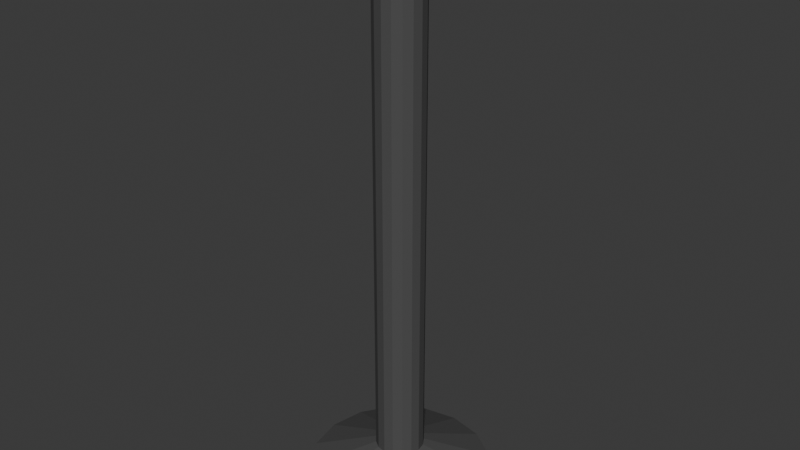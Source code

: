 # Source: Nail.blend  (saved by Blender 4.2.66; exported with 4.5.12 LTS)
import bpy
from mathutils import Matrix  # noqa: F401  (used for matrix-valued properties, if any)

bpy.ops.wm.read_factory_settings(use_empty=True)
scene = bpy.context.scene
scene.name = 'Scene'

# ---- collections
col_collection = bpy.data.collections.new('Collection'); scene.collection.children.link(col_collection)

# ---- materials (node trees are filled in below, after node groups)
mat_material_001 = bpy.data.materials.new('Material.001')

# ---- material node trees
mat_material_001.use_nodes = True; mat_material_001.node_tree.nodes.clear()
_N = mat_material_001.node_tree.nodes; _L = mat_material_001.node_tree.links
n0 = _N.new('ShaderNodeBsdfPrincipled'); n0.name = 'Principled BSDF'; n0.location = (10, 300)
n0.inputs[0].default_value = (0.08561, 0.08561, 0.08561, 1.0)
n0.inputs[3].default_value = 1.2
n1 = _N.new('ShaderNodeOutputMaterial'); n1.name = 'Material Output'; n1.location = (300, 300)
_L.new(n0.outputs[0], n1.inputs[0])
n1.is_active_output = True

# ---- world
world_world = bpy.data.worlds.new('World'); scene.world = world_world
world_world.use_nodes = True; world_world.node_tree.nodes.clear()
_N = world_world.node_tree.nodes; _L = world_world.node_tree.links
n0 = _N.new('ShaderNodeOutputWorld'); n0.name = 'World Output'; n0.location = (300, 300)
n1 = _N.new('ShaderNodeBackground'); n1.name = 'Background'; n1.location = (10, 300)
n1.inputs[0].default_value = (0.05088, 0.05088, 0.05088, 1.0)
_L.new(n1.outputs[0], n0.inputs[0])
n0.is_active_output = True
world_world.color = (0.05088, 0.05088, 0.05088)
world_world.sun_shadow_jitter_overblur = 0.0

# ---- meshes
me_cylinder = bpy.data.meshes.new('Cylinder')
me_cylinder.from_pydata([(0.0, 0.00926, -0.2046), (0.0, 0.00926, -0.01572), (0.003544, 0.008555, -0.2046), (0.003544, 0.008555, -0.01572), (0.006548, 0.006548, -0.2046), (0.006548, 0.006548, -0.01572), (0.008555, 0.003544, -0.2046), (0.008555, 0.003544, -0.01572), (0.00926, -7.112e-08, -0.2046), (0.00926, -7.112e-08, -0.01572), (0.008555, -0.003544, -0.2046), (0.008555, -0.003544, -0.01572), (0.006548, -0.006548, -0.2046), (0.006548, -0.006548, -0.01572), (0.003544, -0.008556, -0.2046), (0.003544, -0.008556, -0.01572), (0.0, -0.00926, -0.2046), (0.0, -0.00926, -0.01572), (-0.003544, -0.008556, -0.2046), (-0.003544, -0.008556, -0.01572), (-0.006548, -0.006548, -0.2046), (-0.006548, -0.006548, -0.01572), (-0.008555, -0.003544, -0.2046), (-0.008555, -0.003544, -0.01572), (-0.00926, -7.112e-08, -0.2046), (-0.00926, -7.112e-08, -0.01572), (-0.008555, 0.003544, -0.2046), (-0.008555, 0.003544, -0.01572), (-0.006548, 0.006548, -0.2046), (-0.006548, 0.006548, -0.01572), (-0.003544, 0.008555, -0.2046), (-0.003544, 0.008555, -0.01572), (0.01341, 0.03237, -0.005911), (-3.645e-09, 0.03503, -0.005911), (0.02477, 0.02477, -0.005911), (0.03237, 0.01341, -0.005911), (0.03503, -7.129e-08, -0.005911), (0.03237, -0.01341, -0.005911), (0.02477, -0.02477, -0.005911), (0.01341, -0.03237, -0.005911), (-3.645e-09, -0.03503, -0.005911), (-0.01341, -0.03237, -0.005911), (-0.02477, -0.02477, -0.005911), (-0.03237, -0.01341, -0.005911), (-0.03503, -7.129e-08, -0.005911), (-0.03237, 0.01341, -0.005911), (-0.02477, 0.02477, -0.005911), (-0.01341, 0.03237, -0.005911), (1.57e-09, -7.105e-08, -0.2178), (0.01341, 0.03237, -0.0006034), (-3.562e-09, 0.03503, -0.0006034), (0.02477, 0.02477, -0.0006034), (0.03237, 0.01341, -0.0006034), (0.03503, -7.129e-08, -0.0006034), (0.03237, -0.01341, -0.0006034), (0.02477, -0.02477, -0.0006034), (0.01341, -0.03237, -0.0006034), (-3.562e-09, -0.03503, -0.0006034), (-0.01341, -0.03237, -0.0006034), (-0.02477, -0.02477, -0.0006034), (-0.03237, -0.01341, -0.0006034), (-0.03503, -7.129e-08, -0.0006034), (-0.03237, 0.01341, -0.0006034), (-0.02477, 0.02477, -0.0006034), (-0.01341, 0.03237, -0.0006034)], [], [(0, 1, 3, 2), (2, 3, 5, 4), (4, 5, 7, 6), (6, 7, 9, 8), (8, 9, 11, 10), (10, 11, 13, 12), (12, 13, 15, 14), (14, 15, 17, 16), (16, 17, 19, 18), (18, 19, 21, 20), (20, 21, 23, 22), (22, 23, 25, 24), (24, 25, 27, 26), (26, 27, 29, 28), (5, 3, 32, 34), (28, 29, 31, 30), (30, 31, 1, 0), (8, 10, 48), (41, 40, 57, 58), (15, 13, 38, 39), (25, 23, 43, 44), (11, 9, 36, 37), (21, 19, 41, 42), (31, 29, 46, 47), (7, 5, 34, 35), (17, 15, 39, 40), (3, 1, 33, 32), (27, 25, 44, 45), (13, 11, 37, 38), (23, 21, 42, 43), (1, 31, 47, 33), (9, 7, 35, 36), (19, 17, 40, 41), (29, 27, 45, 46), (18, 20, 48), (28, 30, 48), (4, 6, 48), (14, 16, 48), (24, 26, 48), (0, 2, 48), (10, 12, 48), (20, 22, 48), (30, 0, 48), (6, 8, 48), (16, 18, 48), (26, 28, 48), (2, 4, 48), (12, 14, 48), (22, 24, 48), (49, 50, 64, 63, 62, 61, 60, 59, 58, 57, 56, 55, 54, 53, 52, 51), (34, 32, 49, 51), (42, 41, 58, 59), (35, 34, 51, 52), (43, 42, 59, 60), (36, 35, 52, 53), (44, 43, 60, 61), (37, 36, 53, 54), (45, 44, 61, 62), (38, 37, 54, 55), (46, 45, 62, 63), (39, 38, 55, 56), (47, 46, 63, 64), (40, 39, 56, 57), (32, 33, 50, 49), (33, 47, 64, 50)])
_uv = me_cylinder.uv_layers.new(name='UVMap')
_uv.uv.foreach_set('vector', [1.0, 0.5, 1.0, 1.0, 0.9375, 1.0, 0.9375, 0.5, 0.9375, 0.5, 0.9375, 1.0, 0.875, 1.0, 0.875, 0.5, 0.875, 0.5, 0.875, 1.0, 0.8125, 1.0, 0.8125, 0.5, 0.8125, 0.5, 0.8125, 1.0, 0.75, 1.0, 0.75, 0.5, 0.75, 0.5, 0.75, 1.0, 0.6875, 1.0, 0.6875, 0.5, 0.6875, 0.5, 0.6875, 1.0, 0.625, 1.0, 0.625, 0.5, 0.625, 0.5, 0.625, 1.0, 0.5625, 1.0, 0.5625, 0.5, 0.5625, 0.5, 0.5625, 1.0, 0.5, 1.0, 0.5, 0.5, 0.5, 0.5, 0.5, 1.0, 0.4375, 1.0, 0.4375, 0.5, 0.4375, 0.5, 0.4375, 1.0, 0.375, 1.0, 0.375, 0.5, 0.375, 0.5, 0.375, 1.0, 0.3125, 1.0, 0.3125, 0.5, 0.3125, 0.5, 0.3125, 1.0, 0.25, 1.0, 0.25, 0.5, 0.25, 0.5, 0.25, 1.0, 0.1875, 1.0, 0.1875, 0.5, 0.1875, 0.5, 0.1875, 1.0, 0.125, 1.0, 0.125, 0.5, 0.875, 1.0, 0.9375, 1.0, 0.9375, 1.0, 0.875, 1.0, 0.125, 0.5, 0.125, 1.0, 0.0625, 1.0, 0.0625, 0.5, 0.0625, 0.5, 0.0625, 1.0, 0.0, 1.0, 0.0, 0.5, 0.75, 0.5, 0.6875, 0.5, 0.75, 0.5, 0.4375, 1.0, 0.5, 1.0, 0.5, 1.0, 0.4375, 1.0, 0.5625, 1.0, 0.625, 1.0, 0.625, 1.0, 0.5625, 1.0, 0.25, 1.0, 0.3125, 1.0, 0.3125, 1.0, 0.25, 1.0, 0.6875, 1.0, 0.75, 1.0, 0.75, 1.0, 0.6875, 1.0, 0.375, 1.0, 0.4375, 1.0, 0.4375, 1.0, 0.375, 1.0, 0.0625, 1.0, 0.125, 1.0, 0.125, 1.0, 0.0625, 1.0, 0.8125, 1.0, 0.875, 1.0, 0.875, 1.0, 0.8125, 1.0, 0.5, 1.0, 0.5625, 1.0, 0.5625, 1.0, 0.5, 1.0, 0.9375, 1.0, 1.0, 1.0, 1.0, 1.0, 0.9375, 1.0, 0.1875, 1.0, 0.25, 1.0, 0.25, 1.0, 0.1875, 1.0, 0.625, 1.0, 0.6875, 1.0, 0.6875, 1.0, 0.625, 1.0, 0.3125, 1.0, 0.375, 1.0, 0.375, 1.0, 0.3125, 1.0, 0.0, 1.0, 0.0625, 1.0, 0.0625, 1.0, 0.0, 1.0, 0.75, 1.0, 0.8125, 1.0, 0.8125, 1.0, 0.75, 1.0, 0.4375, 1.0, 0.5, 1.0, 0.5, 1.0, 0.4375, 1.0, 0.125, 1.0, 0.1875, 1.0, 0.1875, 1.0, 0.125, 1.0, 0.4375, 0.5, 0.375, 0.5, 0.4375, 0.5, 0.125, 0.5, 0.0625, 0.5, 0.125, 0.5, 0.875, 0.5, 0.8125, 0.5, 0.875, 0.5, 0.5625, 0.5, 0.5, 0.5, 0.5625, 0.5, 0.25, 0.5, 0.1875, 0.5, 0.25, 0.5, 1.0, 0.5, 0.9375, 0.5, 1.0, 0.5, 0.6875, 0.5, 0.625, 0.5, 0.6875, 0.5, 0.375, 0.5, 0.3125, 0.5, 0.375, 0.5, 0.0625, 0.5, 0.0, 0.5, 0.0625, 0.5, 0.8125, 0.5, 0.75, 0.5, 0.8125, 0.5, 0.5, 0.5, 0.4375, 0.5, 0.5, 0.5, 0.1875, 0.5, 0.125, 0.5, 0.1875, 0.5, 0.9375, 0.5, 0.875, 0.5, 0.9375, 0.5, 0.625, 0.5, 0.5625, 0.5, 0.625, 0.5, 0.3125, 0.5, 0.25, 0.5, 0.3125, 0.5, 0.3418, 0.4717, 0.25, 0.49, 0.1582, 0.4717, 0.08029, 0.4197, 0.02827, 0.3418, 0.01, 0.25, 0.02827, 0.1582, 0.08029, 0.08029, 0.1582, 0.02827, 0.25, 0.01, 0.3418, 0.02827, 0.4197, 0.08029, 0.4717, 0.1582, 0.49, 0.25, 0.4717, 0.3418, 0.4197, 0.4197, 0.875, 1.0, 0.9375, 1.0, 0.9375, 1.0, 0.875, 1.0, 0.375, 1.0, 0.4375, 1.0, 0.4375, 1.0, 0.375, 1.0, 0.8125, 1.0, 0.875, 1.0, 0.875, 1.0, 0.8125, 1.0, 0.3125, 1.0, 0.375, 1.0, 0.375, 1.0, 0.3125, 1.0, 0.75, 1.0, 0.8125, 1.0, 0.8125, 1.0, 0.75, 1.0, 0.25, 1.0, 0.3125, 1.0, 0.3125, 1.0, 0.25, 1.0, 0.6875, 1.0, 0.75, 1.0, 0.75, 1.0, 0.6875, 1.0, 0.1875, 1.0, 0.25, 1.0, 0.25, 1.0, 0.1875, 1.0, 0.625, 1.0, 0.6875, 1.0, 0.6875, 1.0, 0.625, 1.0, 0.125, 1.0, 0.1875, 1.0, 0.1875, 1.0, 0.125, 1.0, 0.5625, 1.0, 0.625, 1.0, 0.625, 1.0, 0.5625, 1.0, 0.0625, 1.0, 0.125, 1.0, 0.125, 1.0, 0.0625, 1.0, 0.5, 1.0, 0.5625, 1.0, 0.5625, 1.0, 0.5, 1.0, 0.9375, 1.0, 1.0, 1.0, 1.0, 1.0, 0.9375, 1.0, 0.0, 1.0, 0.0625, 1.0, 0.0625, 1.0, 0.0, 1.0])
me_cylinder.materials.append(mat_material_001)
me_cylinder.update()

# ---- objects
ob_nail = bpy.data.objects.new('Nail', me_cylinder)

# ---- transforms, parenting, visibility, modifiers, constraints
ob_nail.location = (0.0, 0.0, 0.0)
ob_nail.rotation_euler = (3.142, -0.0, 0.0)

# ---- collection membership
col_collection.objects.link(ob_nail)

# ---- scene / render settings (as saved in the file)
scene.frame_start = 1; scene.frame_end = 250; scene.frame_set(1)
scene.render.engine = 'BLENDER_EEVEE_NEXT'
bpy.context.view_layer.update()

# ---- added for rendering (the .blend has no active camera and no usable light): camera, sun
cam_auto = bpy.data.cameras.new('AutoCamera')
cam_auto.lens = 50.0
cam_auto.sensor_width = 36.0
cam_auto.clip_end = 1000.0
ob_auto_camera = bpy.data.objects.new('AutoCamera', cam_auto)
scene.collection.objects.link(ob_auto_camera)
ob_auto_camera.location = (0.220908, -0.26509, 0.285945)
ob_auto_camera.rotation_euler = (1.09748, -7.21219e-08, 0.694738)
scene.camera = ob_auto_camera
light_auto_sun = bpy.data.lights.new('AutoSun', 'SUN')
light_auto_sun.energy = 3.0
light_auto_sun.angle = 0.0523599
ob_auto_sun = bpy.data.objects.new('AutoSun', light_auto_sun)
scene.collection.objects.link(ob_auto_sun)
ob_auto_sun.rotation_euler = (0.872665, 0.174533, 0.523599)
bpy.context.view_layer.update()
